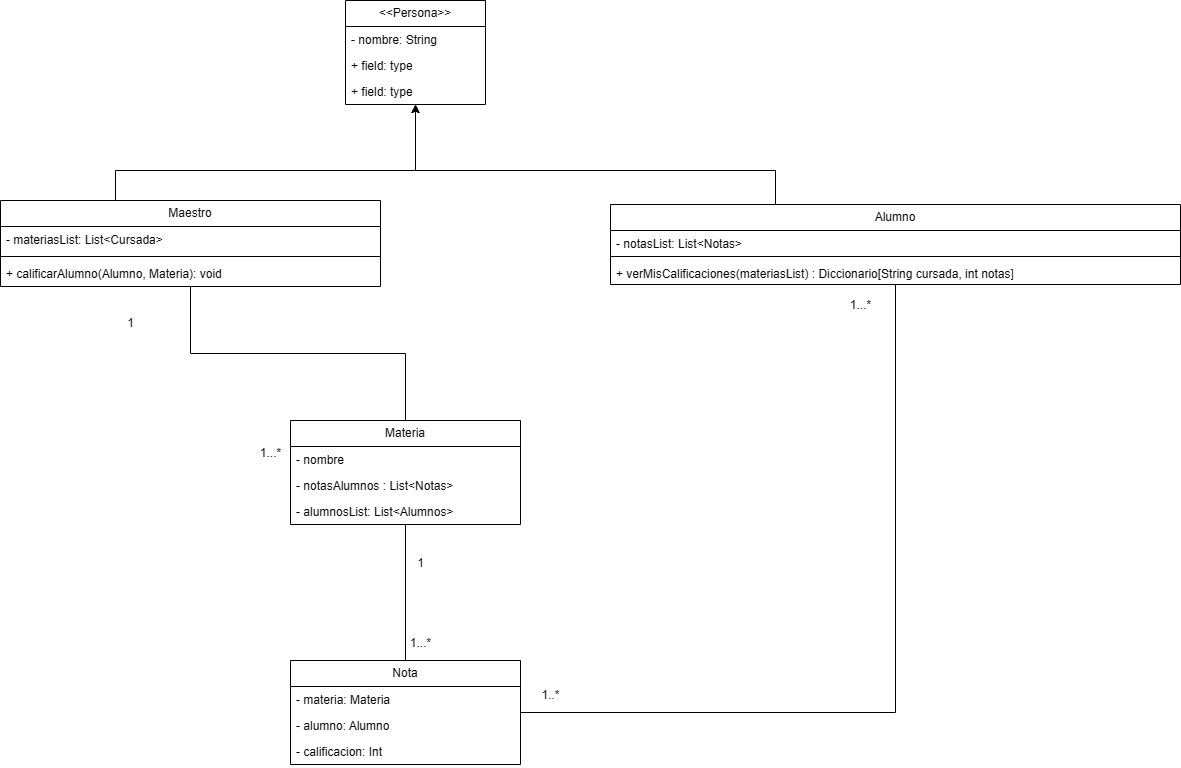

The diagram above was exported from draw.io. Its source (the exported page's mxGraphModel, read from the mxfile embedded in the PNG):
<mxGraphModel dx="1886" dy="790" grid="1" gridSize="10" guides="1" tooltips="1" connect="1" arrows="1" fold="1" page="1" pageScale="1" pageWidth="827" pageHeight="1169" math="0" shadow="0">
  <root>
    <mxCell id="0" />
    <mxCell id="1" parent="0" />
    <mxCell id="d2ve-WIABoXk9Zl8Ur6S-22" style="edgeStyle=orthogonalEdgeStyle;rounded=0;orthogonalLoop=1;jettySize=auto;html=1;" parent="1" source="d2ve-WIABoXk9Zl8Ur6S-1" target="d2ve-WIABoXk9Zl8Ur6S-13" edge="1">
      <mxGeometry relative="1" as="geometry">
        <Array as="points">
          <mxPoint x="175" y="190" />
          <mxPoint x="475" y="190" />
        </Array>
      </mxGeometry>
    </mxCell>
    <mxCell id="d2ve-WIABoXk9Zl8Ur6S-1" value="Maestro" style="swimlane;fontStyle=0;childLayout=stackLayout;horizontal=1;startSize=26;fillColor=none;horizontalStack=0;resizeParent=1;resizeParentMax=0;resizeLast=0;collapsible=1;marginBottom=0;whiteSpace=wrap;html=1;" parent="1" vertex="1">
      <mxGeometry x="60" y="220" width="380" height="86" as="geometry" />
    </mxCell>
    <mxCell id="d2ve-WIABoXk9Zl8Ur6S-2" value="- materiasList: List&amp;lt;Cursada&amp;gt;" style="text;strokeColor=none;fillColor=none;align=left;verticalAlign=top;spacingLeft=4;spacingRight=4;overflow=hidden;rotatable=0;points=[[0,0.5],[1,0.5]];portConstraint=eastwest;whiteSpace=wrap;html=1;" parent="d2ve-WIABoXk9Zl8Ur6S-1" vertex="1">
      <mxGeometry y="26" width="380" height="26" as="geometry" />
    </mxCell>
    <mxCell id="d2ve-WIABoXk9Zl8Ur6S-34" value="" style="line;strokeWidth=1;fillColor=none;align=left;verticalAlign=middle;spacingTop=-1;spacingLeft=3;spacingRight=3;rotatable=0;labelPosition=right;points=[];portConstraint=eastwest;strokeColor=inherit;" parent="d2ve-WIABoXk9Zl8Ur6S-1" vertex="1">
      <mxGeometry y="52" width="380" height="8" as="geometry" />
    </mxCell>
    <mxCell id="d2ve-WIABoXk9Zl8Ur6S-4" value="+ calificarAlumno(Alumno, Materia): void" style="text;strokeColor=none;fillColor=none;align=left;verticalAlign=top;spacingLeft=4;spacingRight=4;overflow=hidden;rotatable=0;points=[[0,0.5],[1,0.5]];portConstraint=eastwest;whiteSpace=wrap;html=1;" parent="d2ve-WIABoXk9Zl8Ur6S-1" vertex="1">
      <mxGeometry y="60" width="380" height="26" as="geometry" />
    </mxCell>
    <mxCell id="d2ve-WIABoXk9Zl8Ur6S-23" style="edgeStyle=orthogonalEdgeStyle;rounded=0;orthogonalLoop=1;jettySize=auto;html=1;" parent="1" source="d2ve-WIABoXk9Zl8Ur6S-5" target="d2ve-WIABoXk9Zl8Ur6S-13" edge="1">
      <mxGeometry relative="1" as="geometry">
        <Array as="points">
          <mxPoint x="835" y="190" />
          <mxPoint x="475" y="190" />
        </Array>
      </mxGeometry>
    </mxCell>
    <mxCell id="d2ve-WIABoXk9Zl8Ur6S-5" value="Alumno" style="swimlane;fontStyle=0;childLayout=stackLayout;horizontal=1;startSize=26;fillColor=none;horizontalStack=0;resizeParent=1;resizeParentMax=0;resizeLast=0;collapsible=1;marginBottom=0;whiteSpace=wrap;html=1;" parent="1" vertex="1">
      <mxGeometry x="670" y="224" width="570" height="80" as="geometry" />
    </mxCell>
    <mxCell id="d2ve-WIABoXk9Zl8Ur6S-6" value="- notasList: List&amp;lt;Notas&amp;gt;" style="text;strokeColor=none;fillColor=none;align=left;verticalAlign=top;spacingLeft=4;spacingRight=4;overflow=hidden;rotatable=0;points=[[0,0.5],[1,0.5]];portConstraint=eastwest;whiteSpace=wrap;html=1;" parent="d2ve-WIABoXk9Zl8Ur6S-5" vertex="1">
      <mxGeometry y="26" width="570" height="22" as="geometry" />
    </mxCell>
    <mxCell id="d2ve-WIABoXk9Zl8Ur6S-37" value="" style="line;strokeWidth=1;fillColor=none;align=left;verticalAlign=middle;spacingTop=-1;spacingLeft=3;spacingRight=3;rotatable=0;labelPosition=right;points=[];portConstraint=eastwest;strokeColor=inherit;" parent="d2ve-WIABoXk9Zl8Ur6S-5" vertex="1">
      <mxGeometry y="48" width="570" height="8" as="geometry" />
    </mxCell>
    <mxCell id="d2ve-WIABoXk9Zl8Ur6S-7" value="+ verMisCalificaciones(materiasList) : Diccionario[String cursada, int notas]" style="text;strokeColor=none;fillColor=none;align=left;verticalAlign=top;spacingLeft=4;spacingRight=4;overflow=hidden;rotatable=0;points=[[0,0.5],[1,0.5]];portConstraint=eastwest;whiteSpace=wrap;html=1;" parent="d2ve-WIABoXk9Zl8Ur6S-5" vertex="1">
      <mxGeometry y="56" width="570" height="24" as="geometry" />
    </mxCell>
    <mxCell id="d2ve-WIABoXk9Zl8Ur6S-13" value="&amp;lt;&amp;lt;Persona&amp;gt;&amp;gt;" style="swimlane;fontStyle=0;childLayout=stackLayout;horizontal=1;startSize=26;fillColor=none;horizontalStack=0;resizeParent=1;resizeParentMax=0;resizeLast=0;collapsible=1;marginBottom=0;whiteSpace=wrap;html=1;" parent="1" vertex="1">
      <mxGeometry x="405" y="20" width="140" height="104" as="geometry" />
    </mxCell>
    <mxCell id="d2ve-WIABoXk9Zl8Ur6S-14" value="- nombre: String" style="text;strokeColor=none;fillColor=none;align=left;verticalAlign=top;spacingLeft=4;spacingRight=4;overflow=hidden;rotatable=0;points=[[0,0.5],[1,0.5]];portConstraint=eastwest;whiteSpace=wrap;html=1;" parent="d2ve-WIABoXk9Zl8Ur6S-13" vertex="1">
      <mxGeometry y="26" width="140" height="26" as="geometry" />
    </mxCell>
    <mxCell id="d2ve-WIABoXk9Zl8Ur6S-15" value="+ field: type" style="text;strokeColor=none;fillColor=none;align=left;verticalAlign=top;spacingLeft=4;spacingRight=4;overflow=hidden;rotatable=0;points=[[0,0.5],[1,0.5]];portConstraint=eastwest;whiteSpace=wrap;html=1;" parent="d2ve-WIABoXk9Zl8Ur6S-13" vertex="1">
      <mxGeometry y="52" width="140" height="26" as="geometry" />
    </mxCell>
    <mxCell id="d2ve-WIABoXk9Zl8Ur6S-16" value="+ field: type" style="text;strokeColor=none;fillColor=none;align=left;verticalAlign=top;spacingLeft=4;spacingRight=4;overflow=hidden;rotatable=0;points=[[0,0.5],[1,0.5]];portConstraint=eastwest;whiteSpace=wrap;html=1;" parent="d2ve-WIABoXk9Zl8Ur6S-13" vertex="1">
      <mxGeometry y="78" width="140" height="26" as="geometry" />
    </mxCell>
    <mxCell id="d2ve-WIABoXk9Zl8Ur6S-27" style="edgeStyle=orthogonalEdgeStyle;rounded=0;orthogonalLoop=1;jettySize=auto;html=1;endArrow=none;endFill=0;" parent="1" source="d2ve-WIABoXk9Zl8Ur6S-17" target="d2ve-WIABoXk9Zl8Ur6S-1" edge="1">
      <mxGeometry relative="1" as="geometry" />
    </mxCell>
    <mxCell id="d2ve-WIABoXk9Zl8Ur6S-17" value="Materia" style="swimlane;fontStyle=0;childLayout=stackLayout;horizontal=1;startSize=26;fillColor=none;horizontalStack=0;resizeParent=1;resizeParentMax=0;resizeLast=0;collapsible=1;marginBottom=0;whiteSpace=wrap;html=1;" parent="1" vertex="1">
      <mxGeometry x="350" y="440" width="230" height="104" as="geometry" />
    </mxCell>
    <mxCell id="d2ve-WIABoXk9Zl8Ur6S-18" value="- nombre" style="text;strokeColor=none;fillColor=none;align=left;verticalAlign=top;spacingLeft=4;spacingRight=4;overflow=hidden;rotatable=0;points=[[0,0.5],[1,0.5]];portConstraint=eastwest;whiteSpace=wrap;html=1;" parent="d2ve-WIABoXk9Zl8Ur6S-17" vertex="1">
      <mxGeometry y="26" width="230" height="26" as="geometry" />
    </mxCell>
    <mxCell id="d2ve-WIABoXk9Zl8Ur6S-19" value="- notasAlumnos : List&amp;lt;Notas&amp;gt;" style="text;strokeColor=none;fillColor=none;align=left;verticalAlign=top;spacingLeft=4;spacingRight=4;overflow=hidden;rotatable=0;points=[[0,0.5],[1,0.5]];portConstraint=eastwest;whiteSpace=wrap;html=1;" parent="d2ve-WIABoXk9Zl8Ur6S-17" vertex="1">
      <mxGeometry y="52" width="230" height="26" as="geometry" />
    </mxCell>
    <mxCell id="d2ve-WIABoXk9Zl8Ur6S-38" value="- alumnosList: List&amp;lt;Alumnos&amp;gt;" style="text;strokeColor=none;fillColor=none;align=left;verticalAlign=top;spacingLeft=4;spacingRight=4;overflow=hidden;rotatable=0;points=[[0,0.5],[1,0.5]];portConstraint=eastwest;whiteSpace=wrap;html=1;" parent="d2ve-WIABoXk9Zl8Ur6S-17" vertex="1">
      <mxGeometry y="78" width="230" height="26" as="geometry" />
    </mxCell>
    <mxCell id="d2ve-WIABoXk9Zl8Ur6S-28" value="1...*" style="text;html=1;align=center;verticalAlign=middle;resizable=0;points=[];autosize=1;strokeColor=none;fillColor=none;" parent="1" vertex="1">
      <mxGeometry x="900" y="310" width="40" height="30" as="geometry" />
    </mxCell>
    <mxCell id="d2ve-WIABoXk9Zl8Ur6S-29" value="1..*" style="text;html=1;align=center;verticalAlign=middle;resizable=0;points=[];autosize=1;strokeColor=none;fillColor=none;" parent="1" vertex="1">
      <mxGeometry x="590" y="700" width="40" height="30" as="geometry" />
    </mxCell>
    <mxCell id="d2ve-WIABoXk9Zl8Ur6S-30" value="1...*" style="text;html=1;align=center;verticalAlign=middle;resizable=0;points=[];autosize=1;strokeColor=none;fillColor=none;" parent="1" vertex="1">
      <mxGeometry x="310" y="458" width="40" height="30" as="geometry" />
    </mxCell>
    <mxCell id="d2ve-WIABoXk9Zl8Ur6S-31" value="1" style="text;html=1;align=center;verticalAlign=middle;resizable=0;points=[];autosize=1;strokeColor=none;fillColor=none;" parent="1" vertex="1">
      <mxGeometry x="175" y="328" width="30" height="30" as="geometry" />
    </mxCell>
    <mxCell id="d2ve-WIABoXk9Zl8Ur6S-44" style="edgeStyle=orthogonalEdgeStyle;rounded=0;orthogonalLoop=1;jettySize=auto;html=1;endArrow=none;endFill=0;" parent="1" source="d2ve-WIABoXk9Zl8Ur6S-39" target="d2ve-WIABoXk9Zl8Ur6S-17" edge="1">
      <mxGeometry relative="1" as="geometry" />
    </mxCell>
    <mxCell id="li37F0YmNxIB7oPwsq9z-1" style="edgeStyle=orthogonalEdgeStyle;rounded=0;orthogonalLoop=1;jettySize=auto;html=1;endArrow=none;endFill=0;" edge="1" parent="1" source="d2ve-WIABoXk9Zl8Ur6S-39" target="d2ve-WIABoXk9Zl8Ur6S-5">
      <mxGeometry relative="1" as="geometry" />
    </mxCell>
    <mxCell id="d2ve-WIABoXk9Zl8Ur6S-39" value="Nota" style="swimlane;fontStyle=0;childLayout=stackLayout;horizontal=1;startSize=26;fillColor=none;horizontalStack=0;resizeParent=1;resizeParentMax=0;resizeLast=0;collapsible=1;marginBottom=0;whiteSpace=wrap;html=1;" parent="1" vertex="1">
      <mxGeometry x="350" y="680" width="230" height="104" as="geometry" />
    </mxCell>
    <mxCell id="d2ve-WIABoXk9Zl8Ur6S-40" value="- materia: Materia" style="text;strokeColor=none;fillColor=none;align=left;verticalAlign=top;spacingLeft=4;spacingRight=4;overflow=hidden;rotatable=0;points=[[0,0.5],[1,0.5]];portConstraint=eastwest;whiteSpace=wrap;html=1;" parent="d2ve-WIABoXk9Zl8Ur6S-39" vertex="1">
      <mxGeometry y="26" width="230" height="26" as="geometry" />
    </mxCell>
    <mxCell id="d2ve-WIABoXk9Zl8Ur6S-41" value="- alumno: Alumno" style="text;strokeColor=none;fillColor=none;align=left;verticalAlign=top;spacingLeft=4;spacingRight=4;overflow=hidden;rotatable=0;points=[[0,0.5],[1,0.5]];portConstraint=eastwest;whiteSpace=wrap;html=1;" parent="d2ve-WIABoXk9Zl8Ur6S-39" vertex="1">
      <mxGeometry y="52" width="230" height="26" as="geometry" />
    </mxCell>
    <mxCell id="d2ve-WIABoXk9Zl8Ur6S-42" value="- calificacion: Int" style="text;strokeColor=none;fillColor=none;align=left;verticalAlign=top;spacingLeft=4;spacingRight=4;overflow=hidden;rotatable=0;points=[[0,0.5],[1,0.5]];portConstraint=eastwest;whiteSpace=wrap;html=1;" parent="d2ve-WIABoXk9Zl8Ur6S-39" vertex="1">
      <mxGeometry y="78" width="230" height="26" as="geometry" />
    </mxCell>
    <mxCell id="d2ve-WIABoXk9Zl8Ur6S-45" value="1" style="text;html=1;align=center;verticalAlign=middle;resizable=0;points=[];autosize=1;strokeColor=none;fillColor=none;" parent="1" vertex="1">
      <mxGeometry x="465" y="568" width="30" height="30" as="geometry" />
    </mxCell>
    <mxCell id="d2ve-WIABoXk9Zl8Ur6S-46" value="1...*" style="text;html=1;align=center;verticalAlign=middle;resizable=0;points=[];autosize=1;strokeColor=none;fillColor=none;" parent="1" vertex="1">
      <mxGeometry x="460" y="648" width="40" height="30" as="geometry" />
    </mxCell>
  </root>
</mxGraphModel>